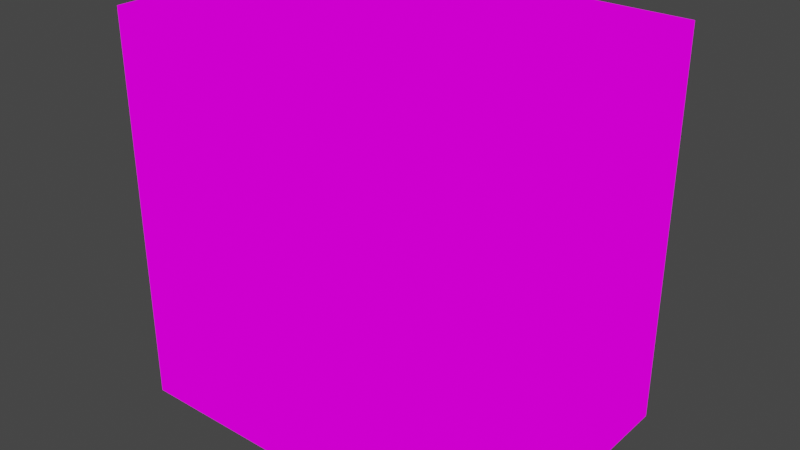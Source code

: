 # Source: plank.blend  (saved by Blender 2.91.10; exported with 4.5.12 LTS)
import bpy
from mathutils import Matrix  # noqa: F401  (used for matrix-valued properties, if any)

bpy.ops.wm.read_factory_settings(use_empty=True)
scene = bpy.context.scene
scene.name = 'Scene'

# ---- images (referenced by path relative to the original .blend; pixels are not part of the script)
import os
ASSET_DIR = os.environ.get("B2B_ASSET_DIR", "")  # directory of the original .blend (textures are referenced by path, not embedded)
HERE = os.path.dirname(os.path.abspath(__file__))  # packed textures are extracted next to this script under _unpacked/

def load_image(name, relpath, width, height, colorspace="sRGB"):
    """Load a texture the original file referenced (path relative to the .blend, or extracted next to this script)."""
    p = next((c for c in (os.path.join(HERE, relpath), os.path.join(ASSET_DIR, relpath)) if relpath and os.path.exists(c)), "")
    if p:
        img = bpy.data.images.load(p, check_existing=True)
        img.name = name
    else:  # same state as the original file: an image datablock whose file is absent (Cycles renders it pink)
        img = bpy.data.images.new(name, width, height)
        img.source = "FILE"
        img.filepath = "//" + (relpath or name)
    img.colorspace_settings.name = colorspace
    return img
img_plank1_normal = load_image('plank1_normal', 'PlankNormal.png', 1024, 1024, 'sRGB')
img_plank_diffuse_png = load_image('plank_diffuse.png', 'plank_diffuse.png', 1024, 1024, 'sRGB')

# ---- materials (node trees are filled in below, after node groups)
mat_plank = bpy.data.materials.new('plank')

# ---- material node trees
mat_plank.use_nodes = True; mat_plank.node_tree.nodes.clear()
_N = mat_plank.node_tree.nodes; _L = mat_plank.node_tree.links
n0 = _N.new('ShaderNodeOutputMaterial'); n0.name = 'Material Output'; n0.location = (300, 300)
n1 = _N.new('ShaderNodeEmission'); n1.name = 'Emission'; n1.location = (69, 265)
n2 = _N.new('ShaderNodeTexImage'); n2.name = 'Image Texture.001'; n2.location = (-290, 470)
n2.image = img_plank1_normal
n3 = _N.new('ShaderNodeTexImage'); n3.name = 'Image Texture'; n3.location = (-290, 199)
n3.image = img_plank_diffuse_png
_L.new(n1.outputs[0], n0.inputs[0])
_L.new(n3.outputs[0], n1.inputs[0])
n0.is_active_output = True

# ---- world
world_world = bpy.data.worlds.new('World'); scene.world = world_world
world_world.use_nodes = True; world_world.node_tree.nodes.clear()
_N = world_world.node_tree.nodes; _L = world_world.node_tree.links
n0 = _N.new('ShaderNodeOutputWorld'); n0.name = 'World Output'; n0.location = (300, 300)
n1 = _N.new('ShaderNodeBackground'); n1.name = 'Background'; n1.location = (10, 300)
n1.inputs[0].default_value = (0.05088, 0.05088, 0.05088, 1.0)
_L.new(n1.outputs[0], n0.inputs[0])
n0.is_active_output = True
world_world.color = (0.05088, 0.05088, 0.05088)
world_world.use_sun_shadow = False
world_world.sun_shadow_jitter_overblur = 0.0

# ---- meshes
me_cube = bpy.data.meshes.new('Cube')
me_cube.from_pydata([(1.0, 0.6911, 2.0), (1.0, 0.6911, 0.0), (1.0, -0.6911, 2.0), (1.0, -0.6911, 0.0), (-1.0, 0.6911, 2.0), (-1.0, 0.6911, 0.0), (-1.0, -0.6911, 2.0), (-1.0, -0.6911, 0.0)], [], [(0, 4, 6, 2), (3, 2, 6, 7), (7, 6, 4, 5), (5, 1, 3, 7), (1, 0, 2, 3), (5, 4, 0, 1)])
_uv = me_cube.uv_layers.new(name='UVMap')
_uv.uv.foreach_set('vector', [0.1574, 0.01247, 0.1574, 0.1945, 0.005658, 0.1945, 0.005658, 0.01247, 0.007111, 0.7859, 0.9957, 0.7859, 0.9957, 0.9931, 0.007111, 0.9931, 0.00594, 0.415, 0.9916, 0.415, 0.9916, 0.5848, 0.00594, 0.5848, 0.3323, 0.01256, 0.3323, 0.1942, 0.1662, 0.1942, 0.1662, 0.01256, 0.005319, 0.5897, 0.9931, 0.5897, 0.9931, 0.7812, 0.005319, 0.7812, 0.006653, 0.2013, 0.9906, 0.2013, 0.9906, 0.41, 0.006653, 0.41])
me_cube.materials.append(mat_plank)
me_cube.use_remesh_preserve_volume = False
me_cube.use_remesh_preserve_attributes = False
me_cube.use_mirror_vertex_groups = False
me_cube.update()
me_cube_001 = bpy.data.meshes.new('Cube.001')
me_cube_001.from_pydata([(1.0, 0.6911, 2.0), (1.0, 0.6911, 0.0), (1.0, -0.6911, 2.0), (1.0, -0.6911, 0.0), (-1.0, 0.6911, 2.0), (-1.0, 0.6911, 0.0), (-1.0, -0.6911, 2.0), (-1.0, -0.6911, 0.0)], [], [(0, 4, 6, 2), (3, 2, 6, 7), (7, 6, 4, 5), (5, 1, 3, 7), (1, 0, 2, 3), (5, 4, 0, 1)])
_uv = me_cube_001.uv_layers.new(name='UVMap')
_uv.uv.foreach_set('vector', [0.4661, 0.6447, 0.4661, 0.7157, 0.4069, 0.7157, 0.4069, 0.6447, 0.016, 0.7868, 0.3503, 0.7868, 0.3503, 0.8569, 0.016, 0.8569, 0.4125, 0.3869, 0.6625, 0.3869, 0.6625, 0.43, 0.4125, 0.43, 0.5214, 0.6402, 0.5214, 0.7168, 0.4514, 0.7168, 0.4514, 0.6402, 0.3897, 0.8085, 0.6397, 0.8085, 0.6397, 0.857, 0.3897, 0.857, 0.3539, 0.644, 0.6868, 0.644, 0.6868, 0.7145, 0.3539, 0.7145])
_uv.active_render = True
_uv = me_cube_001.uv_layers.new(name='Compacted')
_uv.uv.foreach_set('vector', [0.1574, 0.01247, 0.1574, 0.1945, 0.005658, 0.1945, 0.005658, 0.01247, 0.007111, 0.7859, 0.9957, 0.7859, 0.9957, 0.9931, 0.007111, 0.9931, 0.00594, 0.415, 0.9916, 0.415, 0.9916, 0.5848, 0.00594, 0.5848, 0.3323, 0.01256, 0.3323, 0.1942, 0.1662, 0.1942, 0.1662, 0.01256, 0.005319, 0.5897, 0.9931, 0.5897, 0.9931, 0.7812, 0.005319, 0.7812, 0.006653, 0.2013, 0.9906, 0.2013, 0.9906, 0.41, 0.006653, 0.41])
me_cube_001.materials.append(mat_plank)
me_cube_001.use_remesh_preserve_volume = False
me_cube_001.use_remesh_preserve_attributes = False
me_cube_001.use_mirror_vertex_groups = False
me_cube_001.update()

# ---- objects
ob_plank = bpy.data.objects.new('plank', me_cube)
ob_plank_bake = bpy.data.objects.new('plank_bake', me_cube_001)

# ---- transforms, parenting, visibility, modifiers, constraints
ob_plank.location = (0.0, 0.0, 0.0)
ob_plank.lock_rotations_4d = False
ob_plank.empty_display_type = 'ARROWS'
ob_plank.lineart.crease_threshold = 0.0
ob_plank_bake.location = (0.0, 0.0, 0.0)
ob_plank_bake.lock_rotations_4d = False
ob_plank_bake.empty_display_type = 'ARROWS'
ob_plank_bake.lineart.crease_threshold = 0.0

# ---- collection membership
scene.collection.objects.link(ob_plank)
scene.collection.objects.link(ob_plank_bake)

# ---- scene / render settings (as saved in the file)
scene.frame_start = 1; scene.frame_end = 250; scene.frame_set(1)
scene.render.engine = 'CYCLES'
scene.cycles.use_denoising = False
scene.cycles.samples = 128
scene.cycles.sampling_pattern = 'TABULATED_SOBOL'
scene.cycles.use_adaptive_sampling = False
scene.cycles.use_light_tree = False
scene.cycles.bake_type = 'EMIT'
scene.view_settings.view_transform = 'Filmic'
bpy.context.view_layer.update()

# ---- added for rendering (the .blend has no active camera): camera
cam_auto = bpy.data.cameras.new('AutoCamera')
cam_auto.lens = 50.0
cam_auto.sensor_width = 36.0
cam_auto.clip_end = 1000.0
ob_auto_camera = bpy.data.objects.new('AutoCamera', cam_auto)
scene.collection.objects.link(ob_auto_camera)
ob_auto_camera.location = (2.91273, -3.49527, 3.33018)
ob_auto_camera.rotation_euler = (1.09748, -7.21219e-08, 0.694738)
scene.camera = ob_auto_camera
bpy.context.view_layer.update()
